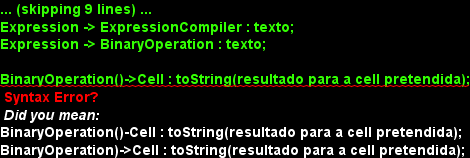

The diagram above was rendered by PlantUML. Its source (embedded in the PNG):
@startuml doc-files/us037_design1.png
title Operador de Distribuicao


User -> Cell : Escreve na cell;
Cell -> Formula : cell.setContent(string);
note right of Cell: vai ver se esta correcto;
Formula -> Expression : formula.evaluete();

Expression -> ExpressionCompiler : texto;
Expression -> BinaryOperation : texto;

BinaryOperation()->Cell : toString(resultado para a cell pretendida);


end
@enduml